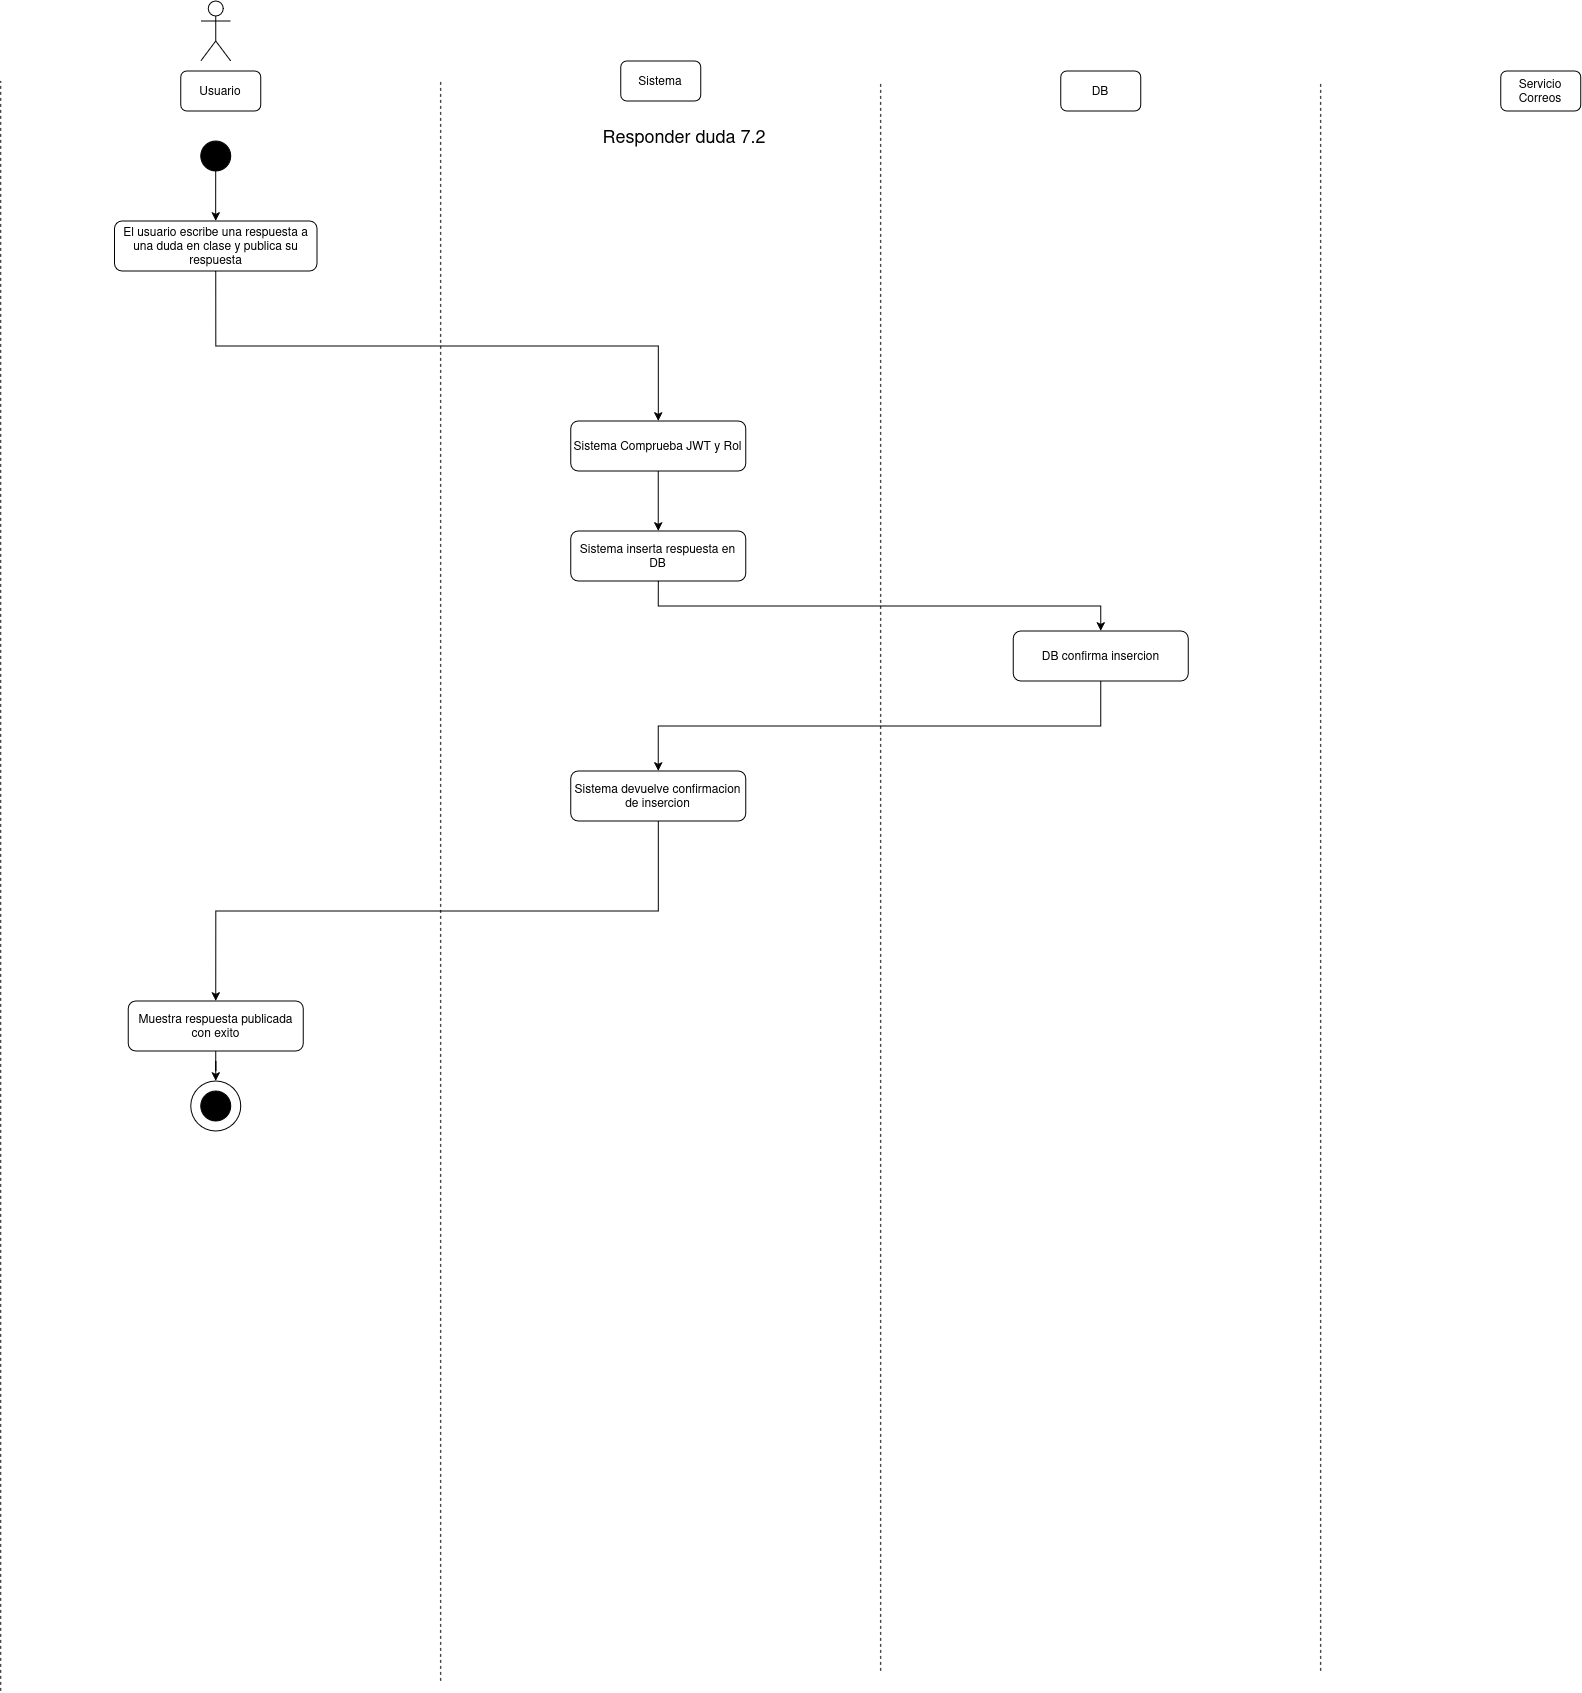

The diagram above was exported from draw.io. Its source (the exported page's mxGraphModel, read from the mxfile embedded in the PNG):
<mxGraphModel dx="1695" dy="994" grid="1" gridSize="10" guides="1" tooltips="1" connect="1" arrows="1" fold="1" page="1" pageScale="1" pageWidth="850" pageHeight="1100" math="0" shadow="0">
  <root>
    <mxCell id="gy7zcxYcX8fXg9Twjhhn-0" />
    <mxCell id="gy7zcxYcX8fXg9Twjhhn-1" parent="gy7zcxYcX8fXg9Twjhhn-0" />
    <mxCell id="gy7zcxYcX8fXg9Twjhhn-2" parent="gy7zcxYcX8fXg9Twjhhn-1" style="shape=umlActor;verticalLabelPosition=bottom;verticalAlign=top;html=1;outlineConnect=0;" value="" vertex="1">
      <mxGeometry height="60" width="30" x="230" y="40" as="geometry" />
    </mxCell>
    <mxCell id="gy7zcxYcX8fXg9Twjhhn-3" parent="gy7zcxYcX8fXg9Twjhhn-1" style="rounded=1;whiteSpace=wrap;html=1;" value="Usuario" vertex="1">
      <mxGeometry height="40" width="80" x="210" y="110" as="geometry" />
    </mxCell>
    <mxCell id="gy7zcxYcX8fXg9Twjhhn-4" parent="gy7zcxYcX8fXg9Twjhhn-1" style="rounded=1;whiteSpace=wrap;html=1;" value="Sistema" vertex="1">
      <mxGeometry height="40" width="80" x="650" y="100" as="geometry" />
    </mxCell>
    <mxCell id="gy7zcxYcX8fXg9Twjhhn-5" parent="gy7zcxYcX8fXg9Twjhhn-1" style="rounded=1;whiteSpace=wrap;html=1;" value="DB" vertex="1">
      <mxGeometry height="40" width="80" x="1090" y="110" as="geometry" />
    </mxCell>
    <mxCell id="gy7zcxYcX8fXg9Twjhhn-6" parent="gy7zcxYcX8fXg9Twjhhn-1" style="rounded=1;whiteSpace=wrap;html=1;" value="Servicio Correos" vertex="1">
      <mxGeometry height="40" width="80" x="1530" y="110" as="geometry" />
    </mxCell>
    <mxCell id="gy7zcxYcX8fXg9Twjhhn-7" edge="1" parent="gy7zcxYcX8fXg9Twjhhn-1" style="endArrow=none;dashed=1;html=1;rounded=0;" value="">
      <mxGeometry height="50" relative="1" width="50" as="geometry">
        <mxPoint x="30" y="1730" as="sourcePoint" />
        <mxPoint x="30" y="120" as="targetPoint" />
      </mxGeometry>
    </mxCell>
    <mxCell id="gy7zcxYcX8fXg9Twjhhn-8" edge="1" parent="gy7zcxYcX8fXg9Twjhhn-1" style="endArrow=none;dashed=1;html=1;rounded=0;" value="">
      <mxGeometry height="50" relative="1" width="50" as="geometry">
        <mxPoint x="470" y="1720" as="sourcePoint" />
        <mxPoint x="470" y="120" as="targetPoint" />
      </mxGeometry>
    </mxCell>
    <mxCell id="gy7zcxYcX8fXg9Twjhhn-9" edge="1" parent="gy7zcxYcX8fXg9Twjhhn-1" style="endArrow=none;dashed=1;html=1;rounded=0;" value="">
      <mxGeometry height="50" relative="1" width="50" as="geometry">
        <mxPoint x="910" y="1710" as="sourcePoint" />
        <mxPoint x="910" y="120" as="targetPoint" />
      </mxGeometry>
    </mxCell>
    <mxCell id="gy7zcxYcX8fXg9Twjhhn-10" edge="1" parent="gy7zcxYcX8fXg9Twjhhn-1" style="endArrow=none;dashed=1;html=1;rounded=0;" value="">
      <mxGeometry height="50" relative="1" width="50" as="geometry">
        <mxPoint x="1350" y="1710" as="sourcePoint" />
        <mxPoint x="1350" y="120" as="targetPoint" />
      </mxGeometry>
    </mxCell>
    <mxCell id="gy7zcxYcX8fXg9Twjhhn-11" parent="gy7zcxYcX8fXg9Twjhhn-1" style="ellipse;whiteSpace=wrap;html=1;aspect=fixed;strokeColor=#000000;fillColor=#000000;" value="" vertex="1">
      <mxGeometry height="30" width="30" x="230" y="180" as="geometry" />
    </mxCell>
    <mxCell id="gy7zcxYcX8fXg9Twjhhn-12" parent="gy7zcxYcX8fXg9Twjhhn-1" style="text;html=1;whiteSpace=wrap;strokeColor=none;fillColor=none;align=center;verticalAlign=middle;rounded=0;" value="&lt;div&gt;&lt;font style=&quot;font-size: 18px;&quot;&gt;Responder duda&amp;nbsp;7.2&lt;/font&gt;&lt;/div&gt;" vertex="1">
      <mxGeometry height="30" width="450" x="489" y="160" as="geometry" />
    </mxCell>
    <mxCell id="gy7zcxYcX8fXg9Twjhhn-13" edge="1" parent="gy7zcxYcX8fXg9Twjhhn-1" source="gy7zcxYcX8fXg9Twjhhn-15" style="edgeStyle=orthogonalEdgeStyle;rounded=0;orthogonalLoop=1;jettySize=auto;html=1;entryX=0.5;entryY=0;entryDx=0;entryDy=0;exitX=0.5;exitY=1;exitDx=0;exitDy=0;" target="gy7zcxYcX8fXg9Twjhhn-17">
      <mxGeometry relative="1" as="geometry">
        <mxPoint x="244.96000000000004" y="420" as="sourcePoint" />
      </mxGeometry>
    </mxCell>
    <mxCell id="gy7zcxYcX8fXg9Twjhhn-15" parent="gy7zcxYcX8fXg9Twjhhn-1" style="rounded=1;whiteSpace=wrap;html=1;" value="El usuario escribe una respuesta a una duda en clase y publica su respuesta" vertex="1">
      <mxGeometry height="50" width="202.5" x="143.71" y="260" as="geometry" />
    </mxCell>
    <mxCell id="gy7zcxYcX8fXg9Twjhhn-16" edge="1" parent="gy7zcxYcX8fXg9Twjhhn-1" source="gy7zcxYcX8fXg9Twjhhn-17" style="edgeStyle=orthogonalEdgeStyle;rounded=0;orthogonalLoop=1;jettySize=auto;html=1;entryX=0.5;entryY=0;entryDx=0;entryDy=0;" target="gy7zcxYcX8fXg9Twjhhn-19">
      <mxGeometry relative="1" as="geometry" />
    </mxCell>
    <mxCell id="gy7zcxYcX8fXg9Twjhhn-17" parent="gy7zcxYcX8fXg9Twjhhn-1" style="rounded=1;whiteSpace=wrap;html=1;" value="Sistema Comprueba JWT y Rol" vertex="1">
      <mxGeometry height="50" width="175" x="600.04" y="460" as="geometry" />
    </mxCell>
    <mxCell id="gy7zcxYcX8fXg9Twjhhn-18" edge="1" parent="gy7zcxYcX8fXg9Twjhhn-1" source="gy7zcxYcX8fXg9Twjhhn-19" style="edgeStyle=orthogonalEdgeStyle;rounded=0;orthogonalLoop=1;jettySize=auto;html=1;entryX=0.5;entryY=0;entryDx=0;entryDy=0;exitX=0.5;exitY=1;exitDx=0;exitDy=0;" target="gy7zcxYcX8fXg9Twjhhn-21">
      <mxGeometry relative="1" as="geometry" />
    </mxCell>
    <mxCell id="gy7zcxYcX8fXg9Twjhhn-19" parent="gy7zcxYcX8fXg9Twjhhn-1" style="rounded=1;whiteSpace=wrap;html=1;" value="Sistema inserta respuesta en DB" vertex="1">
      <mxGeometry height="50" width="175" x="600.04" y="570" as="geometry" />
    </mxCell>
    <mxCell id="gy7zcxYcX8fXg9Twjhhn-20" edge="1" parent="gy7zcxYcX8fXg9Twjhhn-1" source="gy7zcxYcX8fXg9Twjhhn-21" style="edgeStyle=orthogonalEdgeStyle;rounded=0;orthogonalLoop=1;jettySize=auto;html=1;entryX=0.5;entryY=0;entryDx=0;entryDy=0;exitX=0.5;exitY=1;exitDx=0;exitDy=0;" target="gy7zcxYcX8fXg9Twjhhn-28">
      <mxGeometry relative="1" as="geometry">
        <mxPoint x="690" y="760" as="targetPoint" />
      </mxGeometry>
    </mxCell>
    <mxCell id="gy7zcxYcX8fXg9Twjhhn-21" parent="gy7zcxYcX8fXg9Twjhhn-1" style="rounded=1;whiteSpace=wrap;html=1;" value="DB confirma insercion" vertex="1">
      <mxGeometry height="50" width="175" x="1042.5" y="670" as="geometry" />
    </mxCell>
    <mxCell id="gy7zcxYcX8fXg9Twjhhn-22" edge="1" parent="gy7zcxYcX8fXg9Twjhhn-1" source="gy7zcxYcX8fXg9Twjhhn-28" style="edgeStyle=orthogonalEdgeStyle;rounded=0;orthogonalLoop=1;jettySize=auto;html=1;entryX=0.5;entryY=0;entryDx=0;entryDy=0;exitX=0.5;exitY=1;exitDx=0;exitDy=0;" target="gy7zcxYcX8fXg9Twjhhn-24">
      <mxGeometry relative="1" as="geometry">
        <mxPoint x="687.54" y="990" as="sourcePoint" />
      </mxGeometry>
    </mxCell>
    <mxCell id="gy7zcxYcX8fXg9Twjhhn-23" edge="1" parent="gy7zcxYcX8fXg9Twjhhn-1" source="gy7zcxYcX8fXg9Twjhhn-24" style="edgeStyle=orthogonalEdgeStyle;rounded=0;orthogonalLoop=1;jettySize=auto;html=1;entryX=0.5;entryY=0;entryDx=0;entryDy=0;" target="gy7zcxYcX8fXg9Twjhhn-25">
      <mxGeometry relative="1" as="geometry" />
    </mxCell>
    <mxCell id="gy7zcxYcX8fXg9Twjhhn-24" parent="gy7zcxYcX8fXg9Twjhhn-1" style="rounded=1;whiteSpace=wrap;html=1;" value="Muestra respuesta publicada con exito" vertex="1">
      <mxGeometry height="50" width="175" x="157.45999999999998" y="1040" as="geometry" />
    </mxCell>
    <mxCell id="gy7zcxYcX8fXg9Twjhhn-25" parent="gy7zcxYcX8fXg9Twjhhn-1" style="ellipse;whiteSpace=wrap;html=1;aspect=fixed;" value="" vertex="1">
      <mxGeometry height="50" width="50" x="219.99999999999997" y="1120" as="geometry" />
    </mxCell>
    <mxCell id="gy7zcxYcX8fXg9Twjhhn-26" parent="gy7zcxYcX8fXg9Twjhhn-1" style="ellipse;whiteSpace=wrap;html=1;aspect=fixed;strokeColor=#000000;fillColor=#000000;" value="" vertex="1">
      <mxGeometry height="30" width="30" x="229.99999999999997" y="1130" as="geometry" />
    </mxCell>
    <mxCell id="gy7zcxYcX8fXg9Twjhhn-27" edge="1" parent="gy7zcxYcX8fXg9Twjhhn-1" source="gy7zcxYcX8fXg9Twjhhn-11" style="edgeStyle=orthogonalEdgeStyle;rounded=0;orthogonalLoop=1;jettySize=auto;html=1;entryX=0.5;entryY=0;entryDx=0;entryDy=0;exitX=0.5;exitY=1;exitDx=0;exitDy=0;" target="gy7zcxYcX8fXg9Twjhhn-15">
      <mxGeometry relative="1" as="geometry">
        <mxPoint x="244.96000000000004" y="310" as="sourcePoint" />
      </mxGeometry>
    </mxCell>
    <mxCell id="gy7zcxYcX8fXg9Twjhhn-28" parent="gy7zcxYcX8fXg9Twjhhn-1" style="rounded=1;whiteSpace=wrap;html=1;" value="Sistema devuelve confirmacion de insercion" vertex="1">
      <mxGeometry height="50" width="175" x="600.04" y="810" as="geometry" />
    </mxCell>
  </root>
</mxGraphModel>